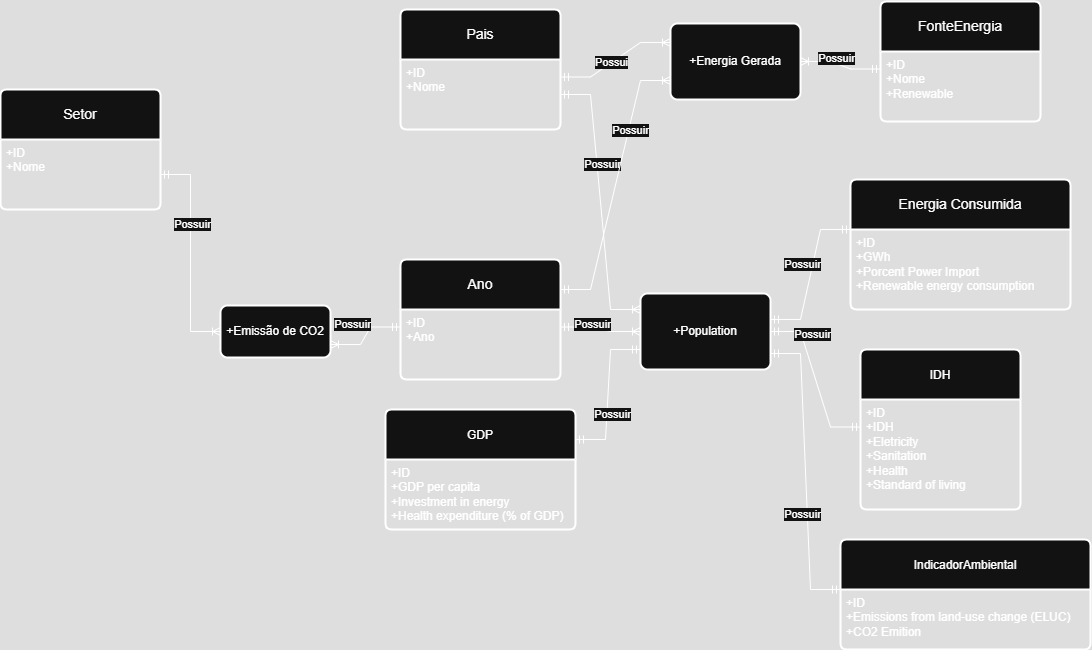

The diagram above was exported from draw.io. Its source (the exported page's mxGraphModel, read from the mxfile embedded in the PNG):
<mxGraphModel dx="1205" dy="1789" grid="1" gridSize="10" guides="1" tooltips="1" connect="1" arrows="1" fold="1" page="1" pageScale="1" pageWidth="850" pageHeight="1100" math="0" shadow="0" extFonts="Permanent Marker^https://fonts.googleapis.com/css?family=Permanent+Marker">
  <root>
    <mxCell id="0" />
    <mxCell id="1" parent="0" />
    <mxCell id="UdRmeu3duNBp94RX3Zt4-15" value="Setor" style="swimlane;childLayout=stackLayout;horizontal=1;startSize=50;horizontalStack=0;rounded=1;fontSize=14;fontStyle=0;strokeWidth=2;resizeParent=0;resizeLast=1;shadow=0;dashed=0;align=center;arcSize=4;whiteSpace=wrap;html=1;" parent="1" vertex="1">
      <mxGeometry x="10" y="-910" width="160" height="120" as="geometry" />
    </mxCell>
    <mxCell id="UdRmeu3duNBp94RX3Zt4-16" value="+ID&lt;br&gt;+Nome" style="align=left;strokeColor=none;fillColor=none;spacingLeft=4;spacingRight=4;fontSize=12;verticalAlign=top;resizable=0;rotatable=0;part=1;html=1;whiteSpace=wrap;" parent="UdRmeu3duNBp94RX3Zt4-15" vertex="1">
      <mxGeometry y="50" width="160" height="70" as="geometry" />
    </mxCell>
    <mxCell id="UdRmeu3duNBp94RX3Zt4-17" value="Pais" style="swimlane;childLayout=stackLayout;horizontal=1;startSize=50;horizontalStack=0;rounded=1;fontSize=14;fontStyle=0;strokeWidth=2;resizeParent=0;resizeLast=1;shadow=0;dashed=0;align=center;arcSize=4;whiteSpace=wrap;html=1;" parent="1" vertex="1">
      <mxGeometry x="410" y="-990" width="160" height="120" as="geometry" />
    </mxCell>
    <mxCell id="UdRmeu3duNBp94RX3Zt4-18" value="+ID&lt;br&gt;+Nome" style="align=left;strokeColor=none;fillColor=none;spacingLeft=4;spacingRight=4;fontSize=12;verticalAlign=top;resizable=0;rotatable=0;part=1;html=1;whiteSpace=wrap;" parent="UdRmeu3duNBp94RX3Zt4-17" vertex="1">
      <mxGeometry y="50" width="160" height="70" as="geometry" />
    </mxCell>
    <mxCell id="UdRmeu3duNBp94RX3Zt4-19" value="Ano" style="swimlane;childLayout=stackLayout;horizontal=1;startSize=50;horizontalStack=0;rounded=1;fontSize=14;fontStyle=0;strokeWidth=2;resizeParent=0;resizeLast=1;shadow=0;dashed=0;align=center;arcSize=4;whiteSpace=wrap;html=1;" parent="1" vertex="1">
      <mxGeometry x="410" y="-740" width="160" height="120" as="geometry" />
    </mxCell>
    <mxCell id="UdRmeu3duNBp94RX3Zt4-20" value="+ID&lt;br&gt;+Ano" style="align=left;strokeColor=none;fillColor=none;spacingLeft=4;spacingRight=4;fontSize=12;verticalAlign=top;resizable=0;rotatable=0;part=1;html=1;whiteSpace=wrap;" parent="UdRmeu3duNBp94RX3Zt4-19" vertex="1">
      <mxGeometry y="50" width="160" height="70" as="geometry" />
    </mxCell>
    <mxCell id="UdRmeu3duNBp94RX3Zt4-24" value="FonteEnergia" style="swimlane;childLayout=stackLayout;horizontal=1;startSize=50;horizontalStack=0;rounded=1;fontSize=14;fontStyle=0;strokeWidth=2;resizeParent=0;resizeLast=1;shadow=0;dashed=0;align=center;arcSize=4;whiteSpace=wrap;html=1;" parent="1" vertex="1">
      <mxGeometry x="890" y="-998" width="160" height="120" as="geometry" />
    </mxCell>
    <mxCell id="UdRmeu3duNBp94RX3Zt4-25" value="+ID&lt;br&gt;+Nome&lt;br&gt;&lt;div&gt;+Renewable&lt;/div&gt;" style="align=left;strokeColor=none;fillColor=none;spacingLeft=4;spacingRight=4;fontSize=12;verticalAlign=top;resizable=0;rotatable=0;part=1;html=1;whiteSpace=wrap;" parent="UdRmeu3duNBp94RX3Zt4-24" vertex="1">
      <mxGeometry y="50" width="160" height="70" as="geometry" />
    </mxCell>
    <mxCell id="UdRmeu3duNBp94RX3Zt4-29" value="" style="edgeStyle=entityRelationEdgeStyle;fontSize=12;html=1;endArrow=ERoneToMany;startArrow=ERmandOne;rounded=0;exitX=1;exitY=0.25;exitDx=0;exitDy=0;entryX=0;entryY=0.25;entryDx=0;entryDy=0;endFill=0;" parent="1" source="UdRmeu3duNBp94RX3Zt4-18" target="7ZiamQp8Ke_eN1NRfcky-1" edge="1">
      <mxGeometry width="100" height="100" relative="1" as="geometry">
        <mxPoint x="400" y="-790" as="sourcePoint" />
        <mxPoint x="340" y="-435" as="targetPoint" />
      </mxGeometry>
    </mxCell>
    <mxCell id="FF8iiHYxbswMwwciQLHl-3" value="Possui" style="edgeLabel;html=1;align=center;verticalAlign=middle;resizable=0;points=[];" parent="UdRmeu3duNBp94RX3Zt4-29" connectable="0" vertex="1">
      <mxGeometry x="-0.0776" relative="1" as="geometry">
        <mxPoint y="-1" as="offset" />
      </mxGeometry>
    </mxCell>
    <mxCell id="UdRmeu3duNBp94RX3Zt4-36" value="Energia Consumida" style="swimlane;childLayout=stackLayout;horizontal=1;startSize=50;horizontalStack=0;rounded=1;fontSize=14;fontStyle=0;strokeWidth=2;resizeParent=0;resizeLast=1;shadow=0;dashed=0;align=center;arcSize=4;whiteSpace=wrap;html=1;" parent="1" vertex="1">
      <mxGeometry x="860" y="-820" width="220" height="130" as="geometry" />
    </mxCell>
    <mxCell id="UdRmeu3duNBp94RX3Zt4-37" value="+ID&lt;br&gt;+GWh&lt;div&gt;+Porcent Power Import&lt;/div&gt;&lt;div&gt;+Renewable energy consumption&lt;/div&gt;" style="align=left;strokeColor=none;fillColor=none;spacingLeft=4;spacingRight=4;fontSize=12;verticalAlign=top;resizable=0;rotatable=0;part=1;html=1;whiteSpace=wrap;" parent="UdRmeu3duNBp94RX3Zt4-36" vertex="1">
      <mxGeometry y="50" width="220" height="80" as="geometry" />
    </mxCell>
    <mxCell id="UdRmeu3duNBp94RX3Zt4-40" value="&lt;span style=&quot;font-size: 12px; text-align: left;&quot;&gt;IndicadorAmbiental&lt;/span&gt;" style="swimlane;childLayout=stackLayout;horizontal=1;startSize=50;horizontalStack=0;rounded=1;fontSize=14;fontStyle=0;strokeWidth=2;resizeParent=0;resizeLast=1;shadow=0;dashed=0;align=center;arcSize=4;whiteSpace=wrap;html=1;" parent="1" vertex="1">
      <mxGeometry x="850" y="-460" width="250" height="110" as="geometry" />
    </mxCell>
    <mxCell id="UdRmeu3duNBp94RX3Zt4-41" value="+ID&lt;br&gt;+Emissions from land-use change (ELUC)&lt;div&gt;&lt;span style=&quot;background-color: transparent; color: light-dark(rgb(0, 0, 0), rgb(255, 255, 255));&quot;&gt;+CO2 Emition&lt;/span&gt;&lt;/div&gt;" style="align=left;strokeColor=none;fillColor=none;spacingLeft=4;spacingRight=4;fontSize=12;verticalAlign=top;resizable=0;rotatable=0;part=1;html=1;whiteSpace=wrap;" parent="UdRmeu3duNBp94RX3Zt4-40" vertex="1">
      <mxGeometry y="50" width="250" height="60" as="geometry" />
    </mxCell>
    <mxCell id="UdRmeu3duNBp94RX3Zt4-46" value="&lt;div style=&quot;text-align: left;&quot;&gt;&lt;span style=&quot;background-color: transparent; color: light-dark(rgb(0, 0, 0), rgb(255, 255, 255)); font-size: 12px;&quot;&gt;GDP&lt;/span&gt;&lt;/div&gt;" style="swimlane;childLayout=stackLayout;horizontal=1;startSize=50;horizontalStack=0;rounded=1;fontSize=14;fontStyle=0;strokeWidth=2;resizeParent=0;resizeLast=1;shadow=0;dashed=0;align=center;arcSize=4;whiteSpace=wrap;html=1;" parent="1" vertex="1">
      <mxGeometry x="395" y="-590" width="190" height="120" as="geometry" />
    </mxCell>
    <mxCell id="UdRmeu3duNBp94RX3Zt4-47" value="+ID&lt;br&gt;&lt;div&gt;+GDP per capita&lt;/div&gt;&lt;div&gt;+Investment in energy&lt;/div&gt;&lt;div&gt;+Health expenditure (% of GDP)&lt;/div&gt;&lt;div&gt;&lt;br&gt;&lt;/div&gt;" style="align=left;strokeColor=none;fillColor=none;spacingLeft=4;spacingRight=4;fontSize=12;verticalAlign=top;resizable=0;rotatable=0;part=1;html=1;whiteSpace=wrap;" parent="UdRmeu3duNBp94RX3Zt4-46" vertex="1">
      <mxGeometry y="50" width="190" height="70" as="geometry" />
    </mxCell>
    <mxCell id="UdRmeu3duNBp94RX3Zt4-49" value="&lt;span style=&quot;font-size: 12px; text-align: left;&quot;&gt;IDH&lt;/span&gt;" style="swimlane;childLayout=stackLayout;horizontal=1;startSize=50;horizontalStack=0;rounded=1;fontSize=14;fontStyle=0;strokeWidth=2;resizeParent=0;resizeLast=1;shadow=0;dashed=0;align=center;arcSize=4;whiteSpace=wrap;html=1;" parent="1" vertex="1">
      <mxGeometry x="870" y="-650" width="160" height="160" as="geometry" />
    </mxCell>
    <mxCell id="UdRmeu3duNBp94RX3Zt4-50" value="+ID&lt;br&gt;+IDH&lt;div&gt;+Eletricity&lt;/div&gt;&lt;div&gt;+Sanitation&amp;nbsp;&lt;/div&gt;&lt;div&gt;+Health&lt;/div&gt;&lt;div&gt;+Standard of living&lt;br&gt;&lt;/div&gt;" style="align=left;strokeColor=none;fillColor=none;spacingLeft=4;spacingRight=4;fontSize=12;verticalAlign=top;resizable=0;rotatable=0;part=1;html=1;whiteSpace=wrap;" parent="UdRmeu3duNBp94RX3Zt4-49" vertex="1">
      <mxGeometry y="50" width="160" height="110" as="geometry" />
    </mxCell>
    <mxCell id="AlLGUyKMqI5_d2q1o6k6-1" value="+Emissão de CO2" style="rounded=1;whiteSpace=wrap;html=1;absoluteArcSize=1;arcSize=14;strokeWidth=2;" parent="1" vertex="1">
      <mxGeometry x="230" y="-694" width="110" height="52" as="geometry" />
    </mxCell>
    <mxCell id="AlLGUyKMqI5_d2q1o6k6-2" value="" style="edgeStyle=entityRelationEdgeStyle;fontSize=12;html=1;endArrow=ERoneToMany;startArrow=ERmandOne;rounded=0;entryX=0;entryY=0.5;entryDx=0;entryDy=0;" parent="1" source="UdRmeu3duNBp94RX3Zt4-16" target="AlLGUyKMqI5_d2q1o6k6-1" edge="1">
      <mxGeometry width="100" height="100" relative="1" as="geometry">
        <mxPoint x="120" y="-562" as="sourcePoint" />
        <mxPoint x="220" y="-662" as="targetPoint" />
        <Array as="points">
          <mxPoint x="-50" y="-572" />
        </Array>
      </mxGeometry>
    </mxCell>
    <mxCell id="AlLGUyKMqI5_d2q1o6k6-3" value="" style="edgeStyle=entityRelationEdgeStyle;fontSize=12;html=1;endArrow=ERoneToMany;startArrow=ERmandOne;rounded=0;entryX=1;entryY=0.75;entryDx=0;entryDy=0;exitX=0;exitY=0.25;exitDx=0;exitDy=0;" parent="1" source="UdRmeu3duNBp94RX3Zt4-20" target="AlLGUyKMqI5_d2q1o6k6-1" edge="1">
      <mxGeometry width="100" height="100" relative="1" as="geometry">
        <mxPoint x="270" y="-671" as="sourcePoint" />
        <mxPoint x="320" y="-600" as="targetPoint" />
        <Array as="points">
          <mxPoint x="20" y="-448" />
          <mxPoint x="340" y="-496" />
          <mxPoint x="290" y="-606" />
        </Array>
      </mxGeometry>
    </mxCell>
    <mxCell id="AlLGUyKMqI5_d2q1o6k6-5" value="+&lt;span style=&quot;text-align: left;&quot;&gt;Population&lt;/span&gt;" style="rounded=1;whiteSpace=wrap;html=1;absoluteArcSize=1;arcSize=14;strokeWidth=2;" parent="1" vertex="1">
      <mxGeometry x="650" y="-706" width="130" height="76" as="geometry" />
    </mxCell>
    <mxCell id="AlLGUyKMqI5_d2q1o6k6-6" value="" style="edgeStyle=entityRelationEdgeStyle;fontSize=12;html=1;endArrow=ERoneToMany;startArrow=ERmandOne;rounded=0;exitX=1;exitY=0.5;exitDx=0;exitDy=0;" parent="1" source="UdRmeu3duNBp94RX3Zt4-18" edge="1">
      <mxGeometry width="100" height="100" relative="1" as="geometry">
        <mxPoint x="580" y="-907" as="sourcePoint" />
        <mxPoint x="650" y="-690" as="targetPoint" />
        <Array as="points">
          <mxPoint x="350" y="-684" />
          <mxPoint x="1000" y="-952" />
        </Array>
      </mxGeometry>
    </mxCell>
    <mxCell id="AlLGUyKMqI5_d2q1o6k6-7" value="" style="edgeStyle=entityRelationEdgeStyle;fontSize=12;html=1;endArrow=ERoneToMany;startArrow=ERmandOne;rounded=0;entryX=0;entryY=0.5;entryDx=0;entryDy=0;exitX=1;exitY=0.25;exitDx=0;exitDy=0;" parent="1" source="UdRmeu3duNBp94RX3Zt4-20" target="AlLGUyKMqI5_d2q1o6k6-5" edge="1">
      <mxGeometry width="100" height="100" relative="1" as="geometry">
        <mxPoint x="585" y="-670" as="sourcePoint" />
        <mxPoint x="655" y="-593" as="targetPoint" />
        <Array as="points">
          <mxPoint x="355" y="-447" />
        </Array>
      </mxGeometry>
    </mxCell>
    <mxCell id="AlLGUyKMqI5_d2q1o6k6-8" value="" style="edgeStyle=entityRelationEdgeStyle;fontSize=12;html=1;endArrow=ERmandOne;startArrow=ERmandOne;rounded=0;exitX=1;exitY=0.25;exitDx=0;exitDy=0;endFill=0;" parent="1" source="UdRmeu3duNBp94RX3Zt4-46" edge="1">
      <mxGeometry width="100" height="100" relative="1" as="geometry">
        <mxPoint x="550" y="-550" as="sourcePoint" />
        <mxPoint x="650" y="-650" as="targetPoint" />
      </mxGeometry>
    </mxCell>
    <mxCell id="AlLGUyKMqI5_d2q1o6k6-9" value="" style="edgeStyle=entityRelationEdgeStyle;fontSize=12;html=1;endArrow=ERmandOne;startArrow=ERmandOne;rounded=0;exitX=1;exitY=0.25;exitDx=0;exitDy=0;endFill=0;entryX=0;entryY=0;entryDx=0;entryDy=0;" parent="1" target="UdRmeu3duNBp94RX3Zt4-37" edge="1">
      <mxGeometry width="100" height="100" relative="1" as="geometry">
        <mxPoint x="780" y="-680" as="sourcePoint" />
        <mxPoint x="840" y="-770" as="targetPoint" />
        <Array as="points">
          <mxPoint x="1000" y="-850" />
          <mxPoint x="830" y="-730" />
        </Array>
      </mxGeometry>
    </mxCell>
    <mxCell id="AlLGUyKMqI5_d2q1o6k6-10" value="" style="edgeStyle=entityRelationEdgeStyle;fontSize=12;html=1;endArrow=ERmandOne;startArrow=ERmandOne;rounded=0;exitX=1;exitY=0.5;exitDx=0;exitDy=0;endFill=0;entryX=0;entryY=0.25;entryDx=0;entryDy=0;" parent="1" source="AlLGUyKMqI5_d2q1o6k6-5" target="UdRmeu3duNBp94RX3Zt4-50" edge="1">
      <mxGeometry width="100" height="100" relative="1" as="geometry">
        <mxPoint x="780" y="-654" as="sourcePoint" />
        <mxPoint x="850" y="-744" as="targetPoint" />
        <Array as="points">
          <mxPoint x="1000" y="-824" />
          <mxPoint x="830" y="-704" />
        </Array>
      </mxGeometry>
    </mxCell>
    <mxCell id="AlLGUyKMqI5_d2q1o6k6-11" value="" style="edgeStyle=entityRelationEdgeStyle;fontSize=12;html=1;endArrow=ERmandOne;startArrow=ERmandOne;rounded=0;endFill=0;entryX=0;entryY=0;entryDx=0;entryDy=0;" parent="1" target="UdRmeu3duNBp94RX3Zt4-41" edge="1">
      <mxGeometry width="100" height="100" relative="1" as="geometry">
        <mxPoint x="780" y="-646" as="sourcePoint" />
        <mxPoint x="850" y="-550" as="targetPoint" />
        <Array as="points">
          <mxPoint x="1000" y="-802" />
          <mxPoint x="830" y="-682" />
        </Array>
      </mxGeometry>
    </mxCell>
    <mxCell id="AlLGUyKMqI5_d2q1o6k6-12" value="Possuir" style="edgeLabel;html=1;align=center;verticalAlign=middle;resizable=0;points=[];" parent="1" connectable="0" vertex="1">
      <mxGeometry x="240.0007329595829" y="-840.0014945958566" as="geometry">
        <mxPoint x="-39" y="64" as="offset" />
      </mxGeometry>
    </mxCell>
    <mxCell id="AlLGUyKMqI5_d2q1o6k6-13" value="Possuir" style="edgeLabel;html=1;align=center;verticalAlign=middle;resizable=0;points=[];" parent="1" connectable="0" vertex="1">
      <mxGeometry x="400.00073295958293" y="-740.0014945958566" as="geometry">
        <mxPoint x="-39" y="64" as="offset" />
      </mxGeometry>
    </mxCell>
    <mxCell id="AlLGUyKMqI5_d2q1o6k6-14" value="Possuir" style="edgeLabel;html=1;align=center;verticalAlign=middle;resizable=0;points=[];" parent="1" connectable="0" vertex="1">
      <mxGeometry x="660.0007329595829" y="-650.0014945958566" as="geometry">
        <mxPoint x="-39" y="64" as="offset" />
      </mxGeometry>
    </mxCell>
    <mxCell id="AlLGUyKMqI5_d2q1o6k6-15" value="Possuir" style="edgeLabel;html=1;align=center;verticalAlign=middle;resizable=0;points=[];" parent="1" connectable="0" vertex="1">
      <mxGeometry x="640.0007329595829" y="-740.0014945958566" as="geometry">
        <mxPoint x="-39" y="64" as="offset" />
      </mxGeometry>
    </mxCell>
    <mxCell id="AlLGUyKMqI5_d2q1o6k6-16" value="Possuir" style="edgeLabel;html=1;align=center;verticalAlign=middle;resizable=0;points=[];" parent="1" connectable="0" vertex="1">
      <mxGeometry x="650.0007329595829" y="-900.0014945958566" as="geometry">
        <mxPoint x="-39" y="64" as="offset" />
      </mxGeometry>
    </mxCell>
    <mxCell id="AlLGUyKMqI5_d2q1o6k6-17" value="Possuir" style="edgeLabel;html=1;align=center;verticalAlign=middle;resizable=0;points=[];" parent="1" connectable="0" vertex="1">
      <mxGeometry x="850.0007329595829" y="-800.0014945958566" as="geometry">
        <mxPoint x="-39" y="64" as="offset" />
      </mxGeometry>
    </mxCell>
    <mxCell id="AlLGUyKMqI5_d2q1o6k6-19" value="Possuir" style="edgeLabel;html=1;align=center;verticalAlign=middle;resizable=0;points=[];" parent="1" connectable="0" vertex="1">
      <mxGeometry x="850.0007329595829" y="-550.0014945958566" as="geometry">
        <mxPoint x="-39" y="64" as="offset" />
      </mxGeometry>
    </mxCell>
    <mxCell id="AlLGUyKMqI5_d2q1o6k6-20" value="Possuir" style="edgeLabel;html=1;align=center;verticalAlign=middle;resizable=0;points=[];" parent="1" connectable="0" vertex="1">
      <mxGeometry x="860.0007329595829" y="-730.0014945958566" as="geometry">
        <mxPoint x="-39" y="64" as="offset" />
      </mxGeometry>
    </mxCell>
    <mxCell id="ET-uHUsS4Svj5mJlBrdZ-1" value="" style="edgeStyle=entityRelationEdgeStyle;fontSize=12;html=1;endArrow=ERoneToMany;startArrow=ERmandOne;rounded=0;exitX=1;exitY=0.25;exitDx=0;exitDy=0;entryX=0;entryY=0.75;entryDx=0;entryDy=0;" parent="1" source="UdRmeu3duNBp94RX3Zt4-19" target="7ZiamQp8Ke_eN1NRfcky-1" edge="1">
      <mxGeometry width="100" height="100" relative="1" as="geometry">
        <mxPoint x="580" y="-662" as="sourcePoint" />
        <mxPoint x="670" y="-940" as="targetPoint" />
        <Array as="points">
          <mxPoint x="365" y="-437" />
        </Array>
      </mxGeometry>
    </mxCell>
    <mxCell id="ET-uHUsS4Svj5mJlBrdZ-2" value="Possuir" style="edgeLabel;html=1;align=center;verticalAlign=middle;resizable=0;points=[];" parent="ET-uHUsS4Svj5mJlBrdZ-1" connectable="0" vertex="1">
      <mxGeometry x="-0.0411" y="-1" relative="1" as="geometry">
        <mxPoint x="15" y="-61" as="offset" />
      </mxGeometry>
    </mxCell>
    <mxCell id="7ZiamQp8Ke_eN1NRfcky-1" value="+Energia Gerada" style="rounded=1;whiteSpace=wrap;html=1;absoluteArcSize=1;arcSize=14;strokeWidth=2;" parent="1" vertex="1">
      <mxGeometry x="680" y="-976" width="130" height="76" as="geometry" />
    </mxCell>
    <mxCell id="7ZiamQp8Ke_eN1NRfcky-2" value="" style="edgeStyle=entityRelationEdgeStyle;fontSize=12;html=1;endArrow=ERoneToMany;startArrow=ERmandOne;rounded=0;exitX=0;exitY=0.25;exitDx=0;exitDy=0;entryX=1;entryY=0.5;entryDx=0;entryDy=0;" parent="1" source="UdRmeu3duNBp94RX3Zt4-25" target="7ZiamQp8Ke_eN1NRfcky-1" edge="1">
      <mxGeometry width="100" height="100" relative="1" as="geometry">
        <mxPoint x="790" y="-962" as="sourcePoint" />
        <mxPoint x="800" y="-760" as="targetPoint" />
        <Array as="points">
          <mxPoint x="560" y="-739" />
          <mxPoint x="1210" y="-1007" />
        </Array>
      </mxGeometry>
    </mxCell>
    <mxCell id="XOS8e2sZKrpfgOS_QmS7-1" value="Possuir" style="edgeLabel;html=1;align=center;verticalAlign=middle;resizable=0;points=[];" connectable="0" vertex="1" parent="1">
      <mxGeometry x="690.0000382517622" y="-937.9992068912267" as="geometry">
        <mxPoint x="155" y="-4" as="offset" />
      </mxGeometry>
    </mxCell>
  </root>
</mxGraphModel>